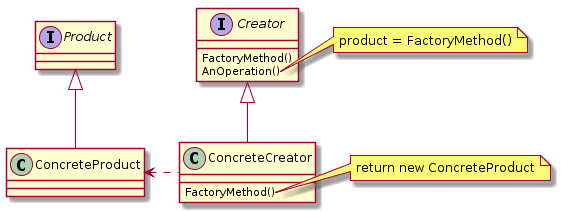

The diagram above was rendered by PlantUML. Its source (embedded in the PNG):
@startuml FactoryMethod

interface Product

interface Creator {
  FactoryMethod()
  AnOperation()
}
class ConcreteCreator {
  FactoryMethod()
}
note right of Creator::AnOperation
  product = FactoryMethod()
end note
note right of ConcreteCreator::FactoryMethod
  return new ConcreteProduct
end note

Product <|-- ConcreteProduct
Creator <|-- ConcreteCreator
ConcreteProduct <. ConcreteCreator

@enduml